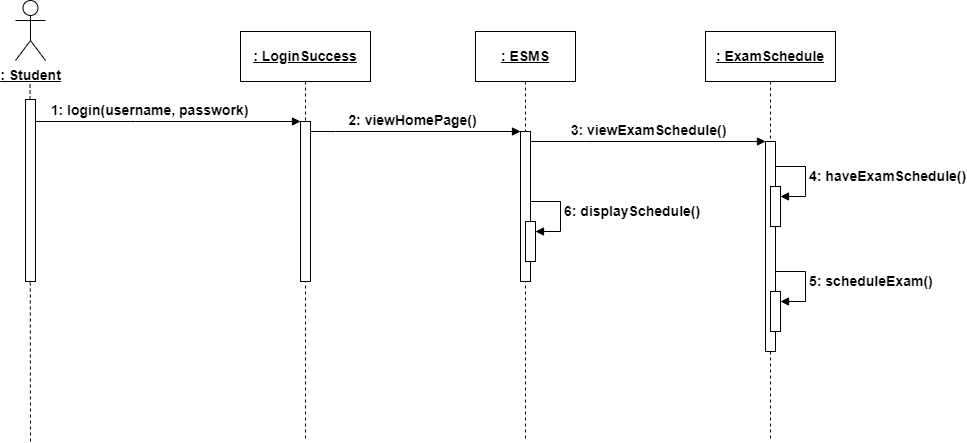

The diagram above was exported from draw.io. Its source (the exported page's mxGraphModel, read from the mxfile embedded in the PNG):
<mxGraphModel dx="1036" dy="614" grid="0" gridSize="10" guides="1" tooltips="1" connect="0" arrows="1" fold="1" page="1" pageScale="2" pageWidth="850" pageHeight="1100" math="0" shadow="0">
  <root>
    <mxCell id="0" />
    <mxCell id="1" parent="0" />
    <mxCell id="y3bq_r_SMB8gkNiSd1Wi-18" value="" style="endArrow=none;dashed=1;html=1;rounded=0;" parent="1" edge="1">
      <mxGeometry width="50" height="50" relative="1" as="geometry">
        <mxPoint x="37" y="479" as="sourcePoint" />
        <mxPoint x="36.5" y="120" as="targetPoint" />
      </mxGeometry>
    </mxCell>
    <mxCell id="aM9ryv3xv72pqoxQDRHE-1" value="&lt;span style=&quot;font-size: 14px;&quot;&gt;&lt;b&gt;&lt;u&gt;: ESMS&lt;/u&gt;&lt;/b&gt;&lt;/span&gt;" style="shape=umlLifeline;perimeter=lifelinePerimeter;whiteSpace=wrap;html=1;container=0;dropTarget=0;collapsible=0;recursiveResize=0;outlineConnect=0;portConstraint=eastwest;newEdgeStyle={&quot;edgeStyle&quot;:&quot;elbowEdgeStyle&quot;,&quot;elbow&quot;:&quot;vertical&quot;,&quot;curved&quot;:0,&quot;rounded&quot;:0};size=50;" parent="1" vertex="1">
      <mxGeometry x="482" y="69" width="100" height="410" as="geometry" />
    </mxCell>
    <mxCell id="aM9ryv3xv72pqoxQDRHE-2" value="" style="html=1;points=[];perimeter=orthogonalPerimeter;outlineConnect=0;targetShapes=umlLifeline;portConstraint=eastwest;newEdgeStyle={&quot;edgeStyle&quot;:&quot;elbowEdgeStyle&quot;,&quot;elbow&quot;:&quot;vertical&quot;,&quot;curved&quot;:0,&quot;rounded&quot;:0};" parent="aM9ryv3xv72pqoxQDRHE-1" vertex="1">
      <mxGeometry x="45" y="100" width="10" height="150" as="geometry" />
    </mxCell>
    <mxCell id="qAaMJRzsFBQaFX97Wddb-5" value="" style="html=1;points=[[0,0,0,0,5],[0,1,0,0,-5],[1,0,0,0,5],[1,1,0,0,-5]];perimeter=orthogonalPerimeter;outlineConnect=0;targetShapes=umlLifeline;portConstraint=eastwest;newEdgeStyle={&quot;curved&quot;:0,&quot;rounded&quot;:0};" parent="aM9ryv3xv72pqoxQDRHE-1" vertex="1">
      <mxGeometry x="50" y="190" width="10" height="40" as="geometry" />
    </mxCell>
    <mxCell id="qAaMJRzsFBQaFX97Wddb-6" value="&lt;b&gt;&lt;font style=&quot;font-size: 14px;&quot;&gt;6: displaySchedule()&lt;/font&gt;&lt;/b&gt;" style="html=1;align=left;spacingLeft=2;endArrow=block;rounded=0;edgeStyle=orthogonalEdgeStyle;curved=0;rounded=0;" parent="aM9ryv3xv72pqoxQDRHE-1" target="qAaMJRzsFBQaFX97Wddb-5" edge="1">
      <mxGeometry x="-0.0588" relative="1" as="geometry">
        <mxPoint x="55" y="170" as="sourcePoint" />
        <Array as="points">
          <mxPoint x="85" y="200" />
        </Array>
        <mxPoint as="offset" />
      </mxGeometry>
    </mxCell>
    <mxCell id="aM9ryv3xv72pqoxQDRHE-5" value="&lt;font style=&quot;font-size: 14px;&quot;&gt;&lt;span style=&quot;font-size: 14px;&quot;&gt;&lt;u style=&quot;font-size: 14px;&quot;&gt;: ExamSchedule&lt;/u&gt;&lt;/span&gt;&lt;/font&gt;" style="shape=umlLifeline;perimeter=lifelinePerimeter;whiteSpace=wrap;html=1;container=0;dropTarget=0;collapsible=0;recursiveResize=0;outlineConnect=0;portConstraint=eastwest;newEdgeStyle={&quot;edgeStyle&quot;:&quot;elbowEdgeStyle&quot;,&quot;elbow&quot;:&quot;vertical&quot;,&quot;curved&quot;:0,&quot;rounded&quot;:0};size=50;fontStyle=1;fontSize=14;" parent="1" vertex="1">
      <mxGeometry x="712" y="69" width="130" height="410" as="geometry" />
    </mxCell>
    <mxCell id="aM9ryv3xv72pqoxQDRHE-6" value="" style="html=1;points=[];perimeter=orthogonalPerimeter;outlineConnect=0;targetShapes=umlLifeline;portConstraint=eastwest;newEdgeStyle={&quot;edgeStyle&quot;:&quot;elbowEdgeStyle&quot;,&quot;elbow&quot;:&quot;vertical&quot;,&quot;curved&quot;:0,&quot;rounded&quot;:0};" parent="aM9ryv3xv72pqoxQDRHE-5" vertex="1">
      <mxGeometry x="60" y="110" width="10" height="210" as="geometry" />
    </mxCell>
    <mxCell id="uh_WBuf1i4HwvOfLjTy_-3" value="" style="html=1;points=[[0,0,0,0,5],[0,1,0,0,-5],[1,0,0,0,5],[1,1,0,0,-5]];perimeter=orthogonalPerimeter;outlineConnect=0;targetShapes=umlLifeline;portConstraint=eastwest;newEdgeStyle={&quot;curved&quot;:0,&quot;rounded&quot;:0};" parent="aM9ryv3xv72pqoxQDRHE-5" vertex="1">
      <mxGeometry x="65" y="155" width="10" height="40" as="geometry" />
    </mxCell>
    <mxCell id="uh_WBuf1i4HwvOfLjTy_-4" value="&lt;b&gt;&lt;font style=&quot;font-size: 14px;&quot;&gt;4: haveExamSchedule()&lt;/font&gt;&lt;/b&gt;" style="html=1;align=left;spacingLeft=2;endArrow=block;rounded=0;edgeStyle=orthogonalEdgeStyle;curved=0;rounded=0;" parent="aM9ryv3xv72pqoxQDRHE-5" target="uh_WBuf1i4HwvOfLjTy_-3" edge="1">
      <mxGeometry x="-0.0588" relative="1" as="geometry">
        <mxPoint x="70" y="135" as="sourcePoint" />
        <Array as="points">
          <mxPoint x="100" y="165" />
        </Array>
        <mxPoint as="offset" />
      </mxGeometry>
    </mxCell>
    <mxCell id="qAaMJRzsFBQaFX97Wddb-2" value="" style="html=1;points=[[0,0,0,0,5],[0,1,0,0,-5],[1,0,0,0,5],[1,1,0,0,-5]];perimeter=orthogonalPerimeter;outlineConnect=0;targetShapes=umlLifeline;portConstraint=eastwest;newEdgeStyle={&quot;curved&quot;:0,&quot;rounded&quot;:0};" parent="aM9ryv3xv72pqoxQDRHE-5" vertex="1">
      <mxGeometry x="65" y="260" width="10" height="40" as="geometry" />
    </mxCell>
    <mxCell id="qAaMJRzsFBQaFX97Wddb-3" value="&lt;b&gt;&lt;font style=&quot;font-size: 14px;&quot;&gt;5: scheduleExam()&lt;/font&gt;&lt;/b&gt;" style="html=1;align=left;spacingLeft=2;endArrow=block;rounded=0;edgeStyle=orthogonalEdgeStyle;curved=0;rounded=0;" parent="aM9ryv3xv72pqoxQDRHE-5" target="qAaMJRzsFBQaFX97Wddb-2" edge="1">
      <mxGeometry x="-0.0588" relative="1" as="geometry">
        <mxPoint x="70" y="240" as="sourcePoint" />
        <Array as="points">
          <mxPoint x="100" y="240" />
          <mxPoint x="100" y="270" />
        </Array>
        <mxPoint as="offset" />
      </mxGeometry>
    </mxCell>
    <mxCell id="aM9ryv3xv72pqoxQDRHE-7" value="&lt;font style=&quot;font-size: 14px;&quot;&gt;3: viewExamSchedule()&lt;/font&gt;" style="html=1;verticalAlign=bottom;endArrow=block;edgeStyle=elbowEdgeStyle;elbow=vertical;curved=0;rounded=0;fontStyle=1;fontSize=14;" parent="1" source="aM9ryv3xv72pqoxQDRHE-2" target="aM9ryv3xv72pqoxQDRHE-6" edge="1">
      <mxGeometry relative="1" as="geometry">
        <mxPoint x="467" y="179" as="sourcePoint" />
        <Array as="points">
          <mxPoint x="592" y="179" />
          <mxPoint x="552" y="159" />
          <mxPoint x="452" y="169" />
        </Array>
      </mxGeometry>
    </mxCell>
    <mxCell id="y3bq_r_SMB8gkNiSd1Wi-10" value="&lt;u&gt;&lt;font style=&quot;font-size: 14px;&quot;&gt;&lt;b&gt;: Student&lt;/b&gt;&lt;/font&gt;&lt;/u&gt;" style="shape=umlActor;verticalLabelPosition=bottom;verticalAlign=top;html=1;outlineConnect=0;" parent="1" vertex="1">
      <mxGeometry x="22" y="38" width="30" height="60" as="geometry" />
    </mxCell>
    <mxCell id="y3bq_r_SMB8gkNiSd1Wi-11" value="" style="html=1;points=[];perimeter=orthogonalPerimeter;outlineConnect=0;targetShapes=umlLifeline;portConstraint=eastwest;newEdgeStyle={&quot;edgeStyle&quot;:&quot;elbowEdgeStyle&quot;,&quot;elbow&quot;:&quot;vertical&quot;,&quot;curved&quot;:0,&quot;rounded&quot;:0};" parent="1" vertex="1">
      <mxGeometry x="32" y="137" width="10" height="182" as="geometry" />
    </mxCell>
    <mxCell id="aM9ryv3xv72pqoxQDRHE-3" value="1: login(username, passwork)" style="html=1;verticalAlign=bottom;startArrow=none;endArrow=block;startSize=8;edgeStyle=elbowEdgeStyle;elbow=horizontal;curved=0;rounded=0;fontSize=14;startFill=0;fontStyle=1" parent="1" source="y3bq_r_SMB8gkNiSd1Wi-11" target="y3bq_r_SMB8gkNiSd1Wi-27" edge="1">
      <mxGeometry x="-0.1429" relative="1" as="geometry">
        <mxPoint x="152" y="169" as="sourcePoint" />
        <Array as="points">
          <mxPoint x="142" y="159" />
        </Array>
        <mxPoint as="offset" />
      </mxGeometry>
    </mxCell>
    <mxCell id="y3bq_r_SMB8gkNiSd1Wi-26" value="&lt;font style=&quot;font-size: 14px;&quot;&gt;&lt;b&gt;&lt;u&gt;: LoginSuccess&lt;/u&gt;&lt;/b&gt;&lt;/font&gt;" style="shape=umlLifeline;perimeter=lifelinePerimeter;whiteSpace=wrap;html=1;container=0;dropTarget=0;collapsible=0;recursiveResize=0;outlineConnect=0;portConstraint=eastwest;newEdgeStyle={&quot;edgeStyle&quot;:&quot;elbowEdgeStyle&quot;,&quot;elbow&quot;:&quot;vertical&quot;,&quot;curved&quot;:0,&quot;rounded&quot;:0};size=50;" parent="1" vertex="1">
      <mxGeometry x="247" y="69" width="130" height="410" as="geometry" />
    </mxCell>
    <mxCell id="y3bq_r_SMB8gkNiSd1Wi-27" value="" style="html=1;points=[];perimeter=orthogonalPerimeter;outlineConnect=0;targetShapes=umlLifeline;portConstraint=eastwest;newEdgeStyle={&quot;edgeStyle&quot;:&quot;elbowEdgeStyle&quot;,&quot;elbow&quot;:&quot;vertical&quot;,&quot;curved&quot;:0,&quot;rounded&quot;:0};" parent="y3bq_r_SMB8gkNiSd1Wi-26" vertex="1">
      <mxGeometry x="60" y="90" width="10" height="160" as="geometry" />
    </mxCell>
    <mxCell id="y3bq_r_SMB8gkNiSd1Wi-28" value="2: viewHomePage()" style="html=1;verticalAlign=bottom;startArrow=none;endArrow=block;startSize=8;edgeStyle=elbowEdgeStyle;elbow=vertical;curved=0;rounded=0;fontSize=14;startFill=0;fontStyle=1" parent="1" source="y3bq_r_SMB8gkNiSd1Wi-27" target="aM9ryv3xv72pqoxQDRHE-2" edge="1">
      <mxGeometry x="-0.027" relative="1" as="geometry">
        <mxPoint x="332" y="169" as="sourcePoint" />
        <mxPoint x="677" y="169" as="targetPoint" />
        <Array as="points">
          <mxPoint x="342" y="169" />
        </Array>
        <mxPoint as="offset" />
      </mxGeometry>
    </mxCell>
  </root>
</mxGraphModel>